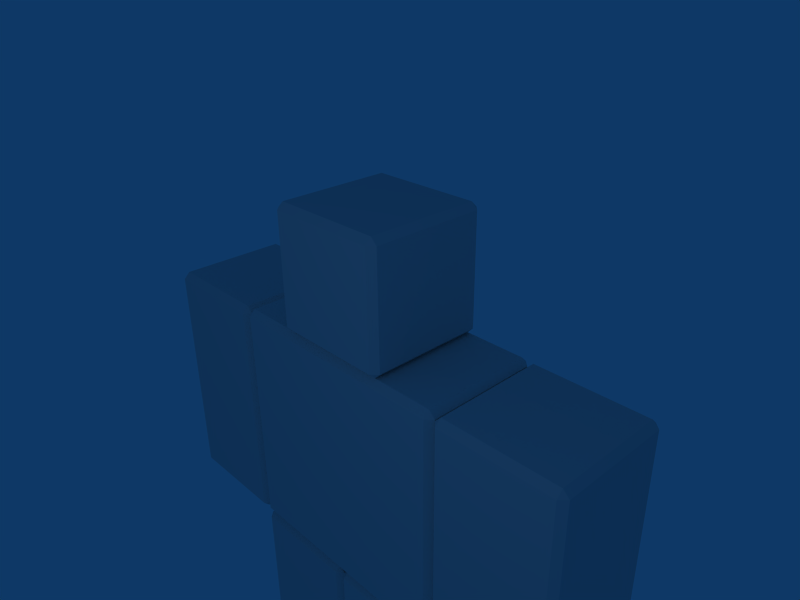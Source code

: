 # Source: avatar.blend  (saved by Blender 2.49.2; exported with 4.5.12 LTS)
import bpy
from mathutils import Matrix  # noqa: F401  (used for matrix-valued properties, if any)

bpy.ops.wm.read_factory_settings(use_empty=True)
scene = bpy.context.scene
scene.name = 'Scene'

# ---- collections
col_collection_1 = bpy.data.collections.new('Collection 1'); scene.collection.children.link(col_collection_1)

# ---- materials (node trees are filled in below, after node groups)
mat_rlegmat = bpy.data.materials.new('RLegMat')
mat_rlegmat.alpha_threshold = 0.0
mat_rlegmat.roughness = 0.5
mat_rlegmat.line_color = (0.0, 0.0, 0.0, 1.0)
mat_headmat = bpy.data.materials.new('HeadMat')
mat_headmat.alpha_threshold = 0.0
mat_headmat.preview_render_type = 'CUBE'
mat_headmat.roughness = 0.5
mat_headmat.line_color = (0.0, 0.0, 0.0, 1.0)
mat_llegmat = bpy.data.materials.new('LLegMat')
mat_llegmat.alpha_threshold = 0.0
mat_llegmat.roughness = 0.5
mat_llegmat.line_color = (0.0, 0.0, 0.0, 1.0)
mat_larmmat = bpy.data.materials.new('LArmMat')
mat_larmmat.alpha_threshold = 0.0
mat_larmmat.roughness = 0.5
mat_larmmat.line_color = (0.0, 0.0, 0.0, 1.0)
mat_rarmmat = bpy.data.materials.new('RArmMat')
mat_rarmmat.alpha_threshold = 0.0
mat_rarmmat.roughness = 0.5
mat_rarmmat.line_color = (0.0, 0.0, 0.0, 1.0)
mat_chestmat = bpy.data.materials.new('ChestMat')
mat_chestmat.alpha_threshold = 0.0
mat_chestmat.roughness = 0.5
mat_chestmat.line_color = (0.0, 0.0, 0.0, 1.0)

# ---- material node trees

# ---- world
world_world = bpy.data.worlds.new('World'); scene.world = world_world
world_world.color = (0.05656, 0.2208, 0.4)
world_world.use_sun_shadow = False
world_world.sun_shadow_jitter_overblur = 0.0
world_world.cycles.sampling_method = 'MANUAL'
world_world.cycles.sample_map_resolution = 256

# ---- cameras
cam_camera = bpy.data.cameras.new('Camera')
cam_camera.passepartout_alpha = 0.2
cam_camera.clip_end = 100.0
cam_camera.lens = 35.0
cam_camera.ortho_scale = 7.314
cam_camera.show_passepartout = False
cam_camera.show_safe_areas = True
cam_camera.dof.focus_distance = 0.0
cam_camera.dof.aperture_fstop = 128.0

# ---- lights
light_spot = bpy.data.lights.new('Spot', 'POINT')
light_spot.transmission_factor = 0.0
light_spot.cutoff_distance = 30.0
light_spot.energy = 100.0
light_spot.shadow_buffer_clip_start = 1.001
light_spot.shadow_soft_size = 1.0
light_spot.shadow_maximum_resolution = 0.006
light_spot.use_absolute_resolution = True
light_spot.cycles.use_multiple_importance_sampling = False

# ---- meshes
me_rlegmat = bpy.data.meshes.new('RLegMat')
me_rlegmat.from_pydata([(1.9, 5.017, -0.9), (1.9, 5.017, 0.9), (0.1, 5.017, 0.9), (0.1, 5.017, -0.9), (1.9, 7.017, -0.9), (0.1, 7.017, -0.9), (0.1, 7.017, 0.9), (1.9, 7.017, 0.9), (2.0, 5.117, -0.9), (2.0, 6.917, -0.9), (2.0, 6.917, 0.9), (2.0, 5.117, 0.9), (1.9, 5.117, 1.0), (1.9, 6.917, 1.0), (0.1, 6.917, 1.0), (0.1, 5.117, 1.0), (1.043e-06, 5.117, 0.9), (1.341e-06, 6.917, 0.9), (1.758e-06, 6.917, -0.9), (1.46e-06, 5.117, -0.9), (1.9, 6.917, -1.0), (1.9, 5.117, -1.0), (0.1, 5.117, -1.0), (0.1, 6.917, -1.0), (2.9, 0.9, -1.0), (2.9, -2.9, -1.0), (1.1, -2.9, -1.0), (1.1, 0.9, -1.0), (2.9, 0.9, 1.0), (1.1, 0.9, 1.0), (1.1, -2.9, 1.0), (2.9, -2.9, 1.0), (3.0, 0.9, -0.9), (3.0, 0.9, 0.9), (3.0, -2.9, 0.9), (3.0, -2.9, -0.9), (2.9, -3.0, -0.9), (2.9, -3.0, 0.9), (1.1, -3.0, 0.9), (1.1, -3.0, -0.9), (1.0, -2.9, -0.9), (1.0, -2.9, 0.9), (1.0, 0.9, 0.9), (1.0, 0.9, -0.9), (2.9, 1.0, 0.9), (2.9, 1.0, -0.9), (1.1, 1.0, -0.9), (1.1, 1.0, 0.9), (0.9, 0.9, -1.0), (0.9, -2.9, -1.0), (-0.9, -2.9, -1.0), (-0.9, 0.9, -1.0), (0.9, 0.9, 1.0), (-0.9, 0.9, 1.0), (-0.9, -2.9, 1.0), (0.9, -2.9, 1.0), (1.0, 0.9, -0.9), (1.0, 0.9, 0.9), (1.0, -2.9, 0.9), (1.0, -2.9, -0.9), (0.9, -3.0, -0.9), (0.9, -3.0, 0.9), (-0.9, -3.0, 0.9), (-0.9, -3.0, -0.9), (-1.0, -2.9, -0.9), (-1.0, -2.9, 0.9), (-1.0, 0.9, 0.9), (-1.0, 0.9, -0.9), (0.9, 1.0, 0.9), (0.9, 1.0, -0.9), (-0.9, 1.0, -0.9), (-0.9, 1.0, 0.9), (4.9, 4.9, -1.0), (4.9, 1.1, -1.0), (3.1, 1.1, -1.0), (3.1, 4.9, -1.0), (4.9, 4.9, 1.0), (3.1, 4.9, 1.0), (3.1, 1.1, 1.0), (4.9, 1.1, 1.0), (5.0, 4.9, -0.9), (5.0, 4.9, 0.9), (5.0, 1.1, 0.9), (5.0, 1.1, -0.9), (4.9, 1.0, -0.9), (4.9, 1.0, 0.9), (3.1, 1.0, 0.9), (3.1, 1.0, -0.9), (3.0, 1.1, -0.9), (3.0, 1.1, 0.9), (3.0, 4.9, 0.9), (3.0, 4.9, -0.9), (4.9, 5.0, 0.9), (4.9, 5.0, -0.9), (3.1, 5.0, -0.9), (3.1, 5.0, 0.9), (-1.1, 4.9, -1.0), (-1.1, 1.1, -1.0), (-2.9, 1.1, -1.0), (-2.9, 4.9, -1.0), (-1.1, 4.9, 1.0), (-2.9, 4.9, 1.0), (-2.9, 1.1, 1.0), (-1.1, 1.1, 1.0), (-1.0, 4.9, -0.9), (-1.0, 4.9, 0.9), (-1.0, 1.1, 0.9), (-1.0, 1.1, -0.9), (-1.1, 1.0, -0.9), (-1.1, 1.0, 0.9), (-2.9, 1.0, 0.9), (-2.9, 1.0, -0.9), (-3.0, 1.1, -0.9), (-3.0, 1.1, 0.9), (-3.0, 4.9, 0.9), (-3.0, 4.9, -0.9), (-1.1, 5.0, 0.9), (-1.1, 5.0, -0.9), (-2.9, 5.0, -0.9), (-2.9, 5.0, 0.9), (2.9, 4.917, -1.0), (2.9, 1.117, -1.0), (-0.9, 1.117, -1.0), (-0.9, 4.917, -1.0), (2.9, 4.917, 1.0), (-0.9, 4.917, 1.0), (-0.9, 1.117, 1.0), (2.9, 1.117, 1.0), (3.0, 4.917, -0.9), (3.0, 4.917, 0.9), (3.0, 1.117, 0.9), (3.0, 1.117, -0.9), (2.9, 1.017, -0.9), (2.9, 1.017, 0.9), (-0.9, 1.017, 0.9), (-0.9, 1.017, -0.9), (-1.0, 1.117, -0.9), (-1.0, 1.117, 0.9), (-1.0, 4.917, 0.9), (-1.0, 4.917, -0.9), (2.9, 5.017, 0.9), (2.9, 5.017, -0.9), (-0.9, 5.017, -0.9), (-0.9, 5.017, 0.9)], [], [(0, 1, 2, 3), (6, 7, 4, 5), (10, 11, 8, 9), (14, 15, 12, 13), (18, 19, 16, 17), (22, 23, 20, 21), (0, 8, 11, 1), (15, 2, 1, 12), (21, 0, 3, 22), (19, 3, 2, 16), (23, 5, 4, 20), (5, 18, 17, 6), (7, 10, 9, 4), (6, 14, 13, 7), (20, 9, 8, 21), (10, 13, 12, 11), (14, 17, 16, 15), (18, 23, 22, 19), (0, 21, 8), (1, 11, 12), (2, 15, 16), (3, 19, 22), (4, 9, 20), (7, 13, 10), (6, 17, 14), (5, 23, 18), (24, 25, 26, 27), (30, 31, 28, 29), (34, 35, 32, 33), (38, 39, 36, 37), (42, 43, 40, 41), (46, 47, 44, 45), (24, 32, 35, 25), (39, 26, 25, 36), (45, 24, 27, 46), (43, 27, 26, 40), (47, 29, 28, 44), (29, 42, 41, 30), (31, 34, 33, 28), (30, 38, 37, 31), (44, 33, 32, 45), (34, 37, 36, 35), (38, 41, 40, 39), (42, 47, 46, 43), (24, 45, 32), (25, 35, 36), (26, 39, 40), (27, 43, 46), (28, 33, 44), (31, 37, 34), (30, 41, 38), (29, 47, 42), (48, 49, 50, 51), (54, 55, 52, 53), (58, 59, 56, 57), (62, 63, 60, 61), (66, 67, 64, 65), (70, 71, 68, 69), (48, 56, 59, 49), (63, 50, 49, 60), (69, 48, 51, 70), (67, 51, 50, 64), (71, 53, 52, 68), (53, 66, 65, 54), (55, 58, 57, 52), (54, 62, 61, 55), (68, 57, 56, 69), (58, 61, 60, 59), (62, 65, 64, 63), (66, 71, 70, 67), (48, 69, 56), (49, 59, 60), (50, 63, 64), (51, 67, 70), (52, 57, 68), (55, 61, 58), (54, 65, 62), (53, 71, 66), (72, 73, 74, 75), (78, 79, 76, 77), (82, 83, 80, 81), (86, 87, 84, 85), (90, 91, 88, 89), (94, 95, 92, 93), (72, 80, 83, 73), (87, 74, 73, 84), (93, 72, 75, 94), (91, 75, 74, 88), (95, 77, 76, 92), (77, 90, 89, 78), (79, 82, 81, 76), (78, 86, 85, 79), (92, 81, 80, 93), (82, 85, 84, 83), (86, 89, 88, 87), (90, 95, 94, 91), (72, 93, 80), (73, 83, 84), (74, 87, 88), (75, 91, 94), (76, 81, 92), (79, 85, 82), (78, 89, 86), (77, 95, 90), (96, 97, 98, 99), (102, 103, 100, 101), (106, 107, 104, 105), (110, 111, 108, 109), (114, 115, 112, 113), (118, 119, 116, 117), (96, 104, 107, 97), (111, 98, 97, 108), (117, 96, 99, 118), (115, 99, 98, 112), (119, 101, 100, 116), (101, 114, 113, 102), (103, 106, 105, 100), (102, 110, 109, 103), (116, 105, 104, 117), (106, 109, 108, 107), (110, 113, 112, 111), (114, 119, 118, 115), (96, 117, 104), (97, 107, 108), (98, 111, 112), (99, 115, 118), (100, 105, 116), (103, 109, 106), (102, 113, 110), (101, 119, 114), (120, 121, 122, 123), (126, 127, 124, 125), (130, 131, 128, 129), (134, 135, 132, 133), (138, 139, 136, 137), (142, 143, 140, 141), (120, 128, 131, 121), (135, 122, 121, 132), (141, 120, 123, 142), (139, 123, 122, 136), (143, 125, 124, 140), (125, 138, 137, 126), (127, 130, 129, 124), (126, 134, 133, 127), (140, 129, 128, 141), (130, 133, 132, 131), (134, 137, 136, 135), (138, 143, 142, 139), (120, 141, 128), (121, 131, 132), (122, 135, 136), (123, 139, 142), (124, 129, 140), (127, 133, 130), (126, 137, 134), (125, 143, 138)])
me_rlegmat.polygons.foreach_set('material_index', [1, 1, 1, 1, 1, 1, 1, 1, 1, 1, 1, 1, 1, 1, 1, 1, 1, 1, 1, 1, 1, 1, 1, 1, 1, 1, 2, 2, 2, 2, 2, 2, 2, 2, 2, 2, 2, 2, 2, 2, 2, 2, 2, 2, 2, 2, 2, 2, 2, 2, 2, 2, 0, 0, 0, 0, 0, 0, 0, 0, 0, 0, 0, 0, 0, 0, 0, 0, 0, 0, 0, 0, 0, 0, 0, 0, 0, 0, 3, 3, 3, 3, 3, 3, 3, 3, 3, 3, 3, 3, 3, 3, 3, 3, 3, 3, 3, 3, 3, 3, 3, 3, 3, 3, 4, 4, 4, 4, 4, 4, 4, 4, 4, 4, 4, 4, 4, 4, 4, 4, 4, 4, 4, 4, 4, 4, 4, 4, 4, 4, 5, 5, 5, 5, 5, 5, 5, 5, 5, 5, 5, 5, 5, 5, 5, 5, 5, 5, 5, 5, 5, 5, 5, 5, 5, 5])
_uv = me_rlegmat.uv_layers.new(name='UVTex')
_uv.uv.foreach_set('vector', [0.4892, 0.4802, 0.2729, 0.4802, 0.2729, 0.2639, 0.4892, 0.2639, 0.9783, 0.2639, 0.9783, 0.4802, 0.7621, 0.4802, 0.7621, 0.2639, 0.9724, 0.5075, 0.9632, 0.7125, 0.7581, 0.7147, 0.7673, 0.5098, 0.02833, 0.2631, 0.2446, 0.2631, 0.2446, 0.4794, 0.02833, 0.4794, 0.7674, 0.2342, 0.7609, 0.0293, 0.9662, 0.03118, 0.9725, 0.2366, 0.5175, 0.2647, 0.7338, 0.2647, 0.7338, 0.481, 0.5175, 0.481, 0.7522, 0.7421, 0.7581, 0.7147, 0.9632, 0.7125, 0.9684, 0.7421, 0.2446, 0.2631, 0.2729, 0.2639, 0.2729, 0.4802, 0.2446, 0.4794, 0.5175, 0.481, 0.4892, 0.4802, 0.4892, 0.2639, 0.5175, 0.2647, 0.7609, 0.0293, 0.7562, 0.0, 0.9726, 0.00325, 0.9662, 0.03118, 0.7338, 0.2647, 0.7621, 0.2639, 0.7621, 0.4802, 0.7338, 0.481, 0.7621, 0.2639, 0.7674, 0.2342, 0.9725, 0.2366, 0.9783, 0.2639, 0.9783, 0.4802, 0.9724, 0.5075, 0.7673, 0.5098, 0.7621, 0.4802, 0.0, 0.2624, 0.02833, 0.2631, 0.02833, 0.4794, 1.87e-06, 0.4786, 0.7378, 0.5036, 0.7673, 0.5098, 0.7581, 0.7147, 0.7305, 0.7197, 0.9724, 0.5075, 1.0, 0.5025, 0.9927, 0.7187, 0.9632, 0.7125, 1.0, 0.2417, 0.9725, 0.2366, 0.9662, 0.03118, 0.9951, 0.02629, 0.7674, 0.2342, 0.7377, 0.2402, 0.7327, 0.023, 0.7609, 0.0293, 0.7522, 0.7421, 0.7305, 0.7197, 0.7581, 0.7147, 0.9684, 0.7421, 0.9632, 0.7125, 0.9927, 0.7187, 0.9726, 0.00325, 0.9951, 0.02629, 0.9662, 0.03118, 0.7562, 0.0, 0.7609, 0.0293, 0.7327, 0.023, 0.7621, 0.4802, 0.7673, 0.5098, 0.7378, 0.5036, 0.9783, 0.4802, 1.0, 0.5025, 0.9724, 0.5075, 0.9783, 0.2639, 0.9725, 0.2366, 1.0, 0.2417, 0.7621, 0.2639, 0.7377, 0.2402, 0.7674, 0.2342, 0.9809, 0.3966, 0.6776, 0.3959, 0.6778, 0.2523, 0.9812, 0.2529, 0.4965, 0.2509, 0.4962, 0.3945, 0.1929, 0.3939, 0.1932, 0.2503, 0.1576, 0.6244, 0.0242, 0.6233, 0.03561, 0.4148, 0.169, 0.4159, 0.5153, 0.2514, 0.659, 0.2517, 0.6587, 0.3954, 0.515, 0.3951, 0.1683, 0.229, 0.03615, 0.2299, 0.02931, 0.02111, 0.1623, 0.02017, 0.03065, 0.2505, 0.1743, 0.2507, 0.1741, 0.3944, 0.03036, 0.3941, 0.01085, 0.4115, 0.03561, 0.4148, 0.0242, 0.6233, 0.0, 0.627, 0.659, 0.2517, 0.6778, 0.2523, 0.6776, 0.3959, 0.6587, 0.3954, 0.9997, 0.3971, 0.9809, 0.3966, 0.9812, 0.2529, 1.0, 0.2534, 0.03615, 0.2299, 0.01132, 0.2328, 0.005437, 0.01708, 0.02931, 0.02111, 0.1743, 0.2507, 0.1932, 0.2503, 0.1929, 0.3939, 0.1741, 0.3944, 0.194, 0.2313, 0.1683, 0.229, 0.1623, 0.02017, 0.1853, 0.01558, 0.1824, 0.6277, 0.1576, 0.6244, 0.169, 0.4159, 0.1932, 0.4121, 0.4965, 0.2509, 0.5153, 0.2514, 0.515, 0.3951, 0.4962, 0.3945, 0.1741, 0.3944, 0.169, 0.4159, 0.03561, 0.4148, 0.03036, 0.3941, 0.1576, 0.6244, 0.1629, 0.645, 0.01917, 0.6447, 0.0242, 0.6233, 0.1666, 2.746e-08, 0.1623, 0.02017, 0.02931, 0.02111, 0.0246, 0.0, 0.1683, 0.229, 0.1743, 0.2507, 0.03065, 0.2505, 0.03615, 0.2299, 0.01085, 0.4115, 0.03036, 0.3941, 0.03561, 0.4148, 0.0, 0.627, 0.0242, 0.6233, 0.01917, 0.6447, 0.005437, 0.01708, 0.0246, 0.0, 0.02931, 0.02111, 0.01132, 0.2328, 0.03615, 0.2299, 0.03065, 0.2505, 0.1932, 0.4121, 0.169, 0.4159, 0.1741, 0.3944, 0.1824, 0.6277, 0.1629, 0.645, 0.1576, 0.6244, 0.1853, 0.01558, 0.1623, 0.02017, 0.1666, 2.746e-08, 0.194, 0.2313, 0.1743, 0.2507, 0.1683, 0.229, 0.9809, 0.3966, 0.6776, 0.3959, 0.6778, 0.2523, 0.9812, 0.2529, 0.4965, 0.2509, 0.4962, 0.3945, 0.1929, 0.3939, 0.1932, 0.2503, 0.1576, 0.6244, 0.0242, 0.6233, 0.03561, 0.4148, 0.169, 0.4159, 0.5153, 0.2514, 0.659, 0.2517, 0.6587, 0.3954, 0.515, 0.3951, 0.1683, 0.229, 0.03615, 0.2299, 0.02931, 0.02111, 0.1623, 0.02017, 0.03065, 0.2505, 0.1743, 0.2507, 0.1741, 0.3944, 0.03036, 0.3941, 0.01085, 0.4115, 0.03561, 0.4148, 0.0242, 0.6233, 0.0, 0.627, 0.659, 0.2517, 0.6778, 0.2523, 0.6776, 0.3959, 0.6587, 0.3954, 0.9997, 0.3971, 0.9809, 0.3966, 0.9812, 0.2529, 1.0, 0.2534, 0.03615, 0.2299, 0.01132, 0.2328, 0.005437, 0.01708, 0.02931, 0.02111, 0.1743, 0.2507, 0.1932, 0.2503, 0.1929, 0.3939, 0.1741, 0.3944, 0.194, 0.2313, 0.1683, 0.229, 0.1623, 0.02017, 0.1853, 0.01558, 0.1824, 0.6277, 0.1576, 0.6244, 0.169, 0.4159, 0.1932, 0.4121, 0.4965, 0.2509, 0.5153, 0.2514, 0.515, 0.3951, 0.4962, 0.3945, 0.1741, 0.3944, 0.169, 0.4159, 0.03561, 0.4148, 0.03036, 0.3941, 0.1576, 0.6244, 0.1629, 0.645, 0.01917, 0.6447, 0.0242, 0.6233, 0.1666, 2.746e-08, 0.1623, 0.02017, 0.02931, 0.02111, 0.0246, 0.0, 0.1683, 0.229, 0.1743, 0.2507, 0.03065, 0.2505, 0.03615, 0.2299, 0.01085, 0.4115, 0.03036, 0.3941, 0.03561, 0.4148, 0.0, 0.627, 0.0242, 0.6233, 0.01917, 0.6447, 0.005437, 0.01708, 0.0246, 0.0, 0.02931, 0.02111, 0.01132, 0.2328, 0.03615, 0.2299, 0.03065, 0.2505, 0.1932, 0.4121, 0.169, 0.4159, 0.1741, 0.3944, 0.1824, 0.6277, 0.1629, 0.645, 0.1576, 0.6244, 0.1853, 0.01558, 0.1623, 0.02017, 0.1666, 2.746e-08, 0.194, 0.2313, 0.1743, 0.2507, 0.1683, 0.229, 0.9809, 0.3966, 0.6776, 0.3959, 0.6778, 0.2523, 0.9812, 0.2529, 0.4965, 0.2509, 0.4962, 0.3945, 0.1929, 0.3939, 0.1932, 0.2503, 0.1576, 0.6244, 0.0242, 0.6233, 0.03561, 0.4148, 0.169, 0.4159, 0.5153, 0.2514, 0.659, 0.2517, 0.6587, 0.3954, 0.515, 0.3951, 0.1683, 0.229, 0.03615, 0.2299, 0.02931, 0.02111, 0.1623, 0.02017, 0.03065, 0.2505, 0.1743, 0.2507, 0.1741, 0.3944, 0.03036, 0.3941, 0.01085, 0.4115, 0.03561, 0.4148, 0.0242, 0.6233, 0.0, 0.627, 0.659, 0.2517, 0.6778, 0.2523, 0.6776, 0.3959, 0.6587, 0.3954, 0.9997, 0.3971, 0.9809, 0.3966, 0.9812, 0.2529, 1.0, 0.2534, 0.03615, 0.2299, 0.01132, 0.2328, 0.005437, 0.01708, 0.02931, 0.02111, 0.1743, 0.2507, 0.1932, 0.2503, 0.1929, 0.3939, 0.1741, 0.3944, 0.194, 0.2313, 0.1683, 0.229, 0.1623, 0.02017, 0.1853, 0.01558, 0.1824, 0.6277, 0.1576, 0.6244, 0.169, 0.4159, 0.1932, 0.4121, 0.4965, 0.2509, 0.5153, 0.2514, 0.515, 0.3951, 0.4962, 0.3945, 0.1741, 0.3944, 0.169, 0.4159, 0.03561, 0.4148, 0.03036, 0.3941, 0.1576, 0.6244, 0.1629, 0.645, 0.01917, 0.6447, 0.0242, 0.6233, 0.1666, 2.746e-08, 0.1623, 0.02017, 0.02931, 0.02111, 0.0246, 0.0, 0.1683, 0.229, 0.1743, 0.2507, 0.03065, 0.2505, 0.03615, 0.2299, 0.01085, 0.4115, 0.03036, 0.3941, 0.03561, 0.4148, 0.0, 0.627, 0.0242, 0.6233, 0.01917, 0.6447, 0.005437, 0.01708, 0.0246, 0.0, 0.02931, 0.02111, 0.01132, 0.2328, 0.03615, 0.2299, 0.03065, 0.2505, 0.1932, 0.4121, 0.169, 0.4159, 0.1741, 0.3944, 0.1824, 0.6277, 0.1629, 0.645, 0.1576, 0.6244, 0.1853, 0.01558, 0.1623, 0.02017, 0.1666, 2.746e-08, 0.194, 0.2313, 0.1743, 0.2507, 0.1683, 0.229, 0.9799, 0.4025, 0.6774, 0.3997, 0.6788, 0.2564, 0.9812, 0.2593, 0.498, 0.2537, 0.4966, 0.3969, 0.1942, 0.3941, 0.1956, 0.2508, 0.1571, 0.6223, 0.02415, 0.6202, 0.03728, 0.4126, 0.1703, 0.4147, 0.5168, 0.2544, 0.66, 0.2557, 0.6587, 0.399, 0.5154, 0.3976, 0.1708, 0.2284, 0.03909, 0.2284, 0.03174, 0.02003, 0.1649, 0.02112, 0.03355, 0.2488, 0.1768, 0.2501, 0.1755, 0.3934, 0.0322, 0.392, 0.01262, 0.4092, 0.03728, 0.4126, 0.02415, 0.6202, 0.0, 0.6237, 0.66, 0.2557, 0.6788, 0.2564, 0.6774, 0.3997, 0.6587, 0.399, 0.9986, 0.4032, 0.9799, 0.4025, 0.9812, 0.2593, 1.0, 0.26, 0.03909, 0.2284, 0.01452, 0.2312, 0.008565, 0.01647, 0.03174, 0.02003, 0.1768, 0.2501, 0.1956, 0.2508, 0.1942, 0.3941, 0.1755, 0.3934, 0.1966, 0.2307, 0.1708, 0.2284, 0.1649, 0.02112, 0.1884, 0.01611, 0.1818, 0.6258, 0.1571, 0.6223, 0.1703, 0.4147, 0.1944, 0.4112, 0.498, 0.2537, 0.5168, 0.2544, 0.5154, 0.3976, 0.4966, 0.3969, 0.1755, 0.3934, 0.1703, 0.4147, 0.03728, 0.4126, 0.0322, 0.392, 0.1571, 0.6223, 0.1622, 0.6429, 0.01896, 0.6416, 0.02415, 0.6202, 0.169, 0.0, 0.1649, 0.02112, 0.03174, 0.02003, 0.02684, 0.0, 0.1708, 0.2284, 0.1768, 0.2501, 0.03355, 0.2488, 0.03909, 0.2284, 0.01262, 0.4092, 0.0322, 0.392, 0.03728, 0.4126, 0.0, 0.6237, 0.02415, 0.6202, 0.01896, 0.6416, 0.008565, 0.01647, 0.02684, 0.0, 0.03174, 0.02003, 0.01452, 0.2312, 0.03909, 0.2284, 0.03355, 0.2488, 0.1944, 0.4112, 0.1703, 0.4147, 0.1755, 0.3934, 0.1818, 0.6258, 0.1622, 0.6429, 0.1571, 0.6223, 0.1884, 0.01611, 0.1649, 0.02112, 0.169, 0.0, 0.1966, 0.2307, 0.1768, 0.2501, 0.1708, 0.2284, 0.5202, 0.03719, 0.5197, 0.3183, 0.2386, 0.3178, 0.2391, 0.03668, 0.2347, 0.5242, 0.5158, 0.5248, 0.5153, 0.8058, 0.2342, 0.8053, 0.7269, 0.8547, 0.7255, 0.9779, 0.5323, 0.9706, 0.5336, 0.8482, 0.2365, 0.4876, 0.2368, 0.3544, 0.5179, 0.3549, 0.5176, 0.4881, 0.2122, 0.8477, 0.2131, 0.9701, 0.01959, 0.9784, 0.01966, 0.8547, 0.2322, 0.9751, 0.2324, 0.842, 0.5135, 0.8425, 0.5132, 0.9756, 0.5295, 0.9936, 0.5323, 0.9706, 0.7255, 0.9779, 0.7291, 1.0, 0.2368, 0.3544, 0.2386, 0.3178, 0.5197, 0.3183, 0.5179, 0.3549, 0.5185, 0.0005096, 0.5202, 0.03719, 0.2391, 0.03668, 0.2374, 0.0, 0.2131, 0.9701, 0.2159, 0.9929, 0.01645, 1.0, 0.01959, 0.9784, 0.2324, 0.842, 0.2342, 0.8053, 0.5153, 0.8058, 0.5135, 0.8425, 0.2142, 0.8237, 0.2122, 0.8477, 0.01966, 0.8547, 0.01484, 0.8329, 0.7312, 0.8334, 0.7269, 0.8547, 0.5336, 0.8482, 0.5316, 0.8244, 0.2347, 0.5242, 0.2365, 0.4876, 0.5176, 0.4881, 0.5158, 0.5248, 0.5135, 0.8425, 0.5336, 0.8482, 0.5323, 0.9706, 0.5132, 0.9756, 0.7269, 0.8547, 0.7456, 0.8507, 0.745, 0.9823, 0.7255, 0.9779, 0.0, 0.851, 0.01966, 0.8547, 0.01959, 0.9784, 0.001011, 0.9831, 0.2122, 0.8477, 0.2324, 0.842, 0.2322, 0.9751, 0.2131, 0.9701, 0.5295, 0.9936, 0.5132, 0.9756, 0.5323, 0.9706, 0.7291, 1.0, 0.7255, 0.9779, 0.745, 0.9823, 0.01645, 1.0, 0.001011, 0.9831, 0.01959, 0.9784, 0.2159, 0.9929, 0.2131, 0.9701, 0.2322, 0.9751, 0.5316, 0.8244, 0.5336, 0.8482, 0.5135, 0.8425, 0.7312, 0.8334, 0.7456, 0.8507, 0.7269, 0.8547, 0.01484, 0.8329, 0.01966, 0.8547, 0.0, 0.851, 0.2142, 0.8237, 0.2324, 0.842, 0.2122, 0.8477])
me_rlegmat.materials.append(mat_rlegmat)
me_rlegmat.materials.append(mat_headmat)
me_rlegmat.materials.append(mat_llegmat)
me_rlegmat.materials.append(mat_larmmat)
me_rlegmat.materials.append(mat_rarmmat)
me_rlegmat.materials.append(mat_chestmat)
me_rlegmat.use_remesh_preserve_volume = False
me_rlegmat.use_remesh_preserve_attributes = False
me_rlegmat.use_mirror_vertex_groups = False
me_rlegmat.update()

# ---- objects
ob_rleg = bpy.data.objects.new('RLeg', me_rlegmat)
ob_lamp = bpy.data.objects.new('Lamp', light_spot)
ob_camera = bpy.data.objects.new('Camera', cam_camera)

# ---- transforms, parenting, visibility, modifiers, constraints
ob_rleg.location = (1.0, 0.06158, -3.172)
ob_rleg.rotation_euler = (1.571, 6.283, -3.142)
ob_rleg.lock_rotations_4d = False
ob_rleg.empty_display_type = 'ARROWS'
ob_rleg.lineart.crease_threshold = 0.0
ob_lamp.location = (3.214, -7.506, 5.904)
ob_lamp.rotation_euler = (0.6503, 0.05522, 1.866)
ob_lamp.lock_rotations_4d = False
ob_lamp.empty_display_type = 'ARROWS'
ob_lamp.color = (0.0, 0.0, 0.0, 0.0)
ob_lamp.lineart.crease_threshold = 0.0
ob_camera.location = (7.481, -6.508, 7.31)
ob_camera.rotation_euler = (1.109, 0.01082, 0.8149)
ob_camera.lock_rotations_4d = False
ob_camera.empty_display_type = 'ARROWS'
ob_camera.color = (0.0, 0.0, 0.0, 0.0)
ob_camera.display_type = 'WIRE'
ob_camera.lineart.crease_threshold = 0.0

# ---- collection membership
col_collection_1.objects.link(ob_rleg)
col_collection_1.objects.link(ob_lamp)
col_collection_1.objects.link(ob_camera)

# ---- scene / render settings (as saved in the file)
scene.camera = ob_camera
scene.frame_start = 1; scene.frame_end = 250; scene.frame_set(1)
scene.render.engine = 'BLENDER_EEVEE_NEXT'
scene.render.image_settings.file_format = 'JPEG'
scene.render.image_settings.color_mode = 'RGB'
scene.render.image_settings.compression = 90
scene.render.resolution_x = 800
scene.render.resolution_y = 600
scene.render.pixel_aspect_x = 100.0
scene.render.pixel_aspect_y = 100.0
scene.render.fps = 25
scene.render.dither_intensity = 0.0
scene.render.use_compositing = False
scene.render.use_sequencer = False
scene.render.bake_margin = 2
scene.render.bake_bias = 0.0
scene.render.use_stamp_time = False
scene.render.use_stamp_date = False
scene.render.use_stamp_frame = False
scene.render.use_stamp_camera = False
scene.render.use_stamp_scene = False
scene.render.use_stamp_filename = False
scene.render.use_stamp_render_time = False
scene.render.stamp_font_size = 0
scene.cycles.use_denoising = False
scene.cycles.samples = 10
scene.cycles.sampling_pattern = 'TABULATED_SOBOL'
scene.cycles.light_sampling_threshold = 0.0
scene.cycles.use_adaptive_sampling = False
scene.cycles.use_light_tree = False
scene.cycles.blur_glossy = 0.0
scene.cycles.volume_bounces = 1
scene.cycles.pixel_filter_type = 'GAUSSIAN'
scene.cycles.sample_clamp_indirect = 0.0
scene.view_settings.view_transform = 'Raw'
bpy.context.view_layer.update()
